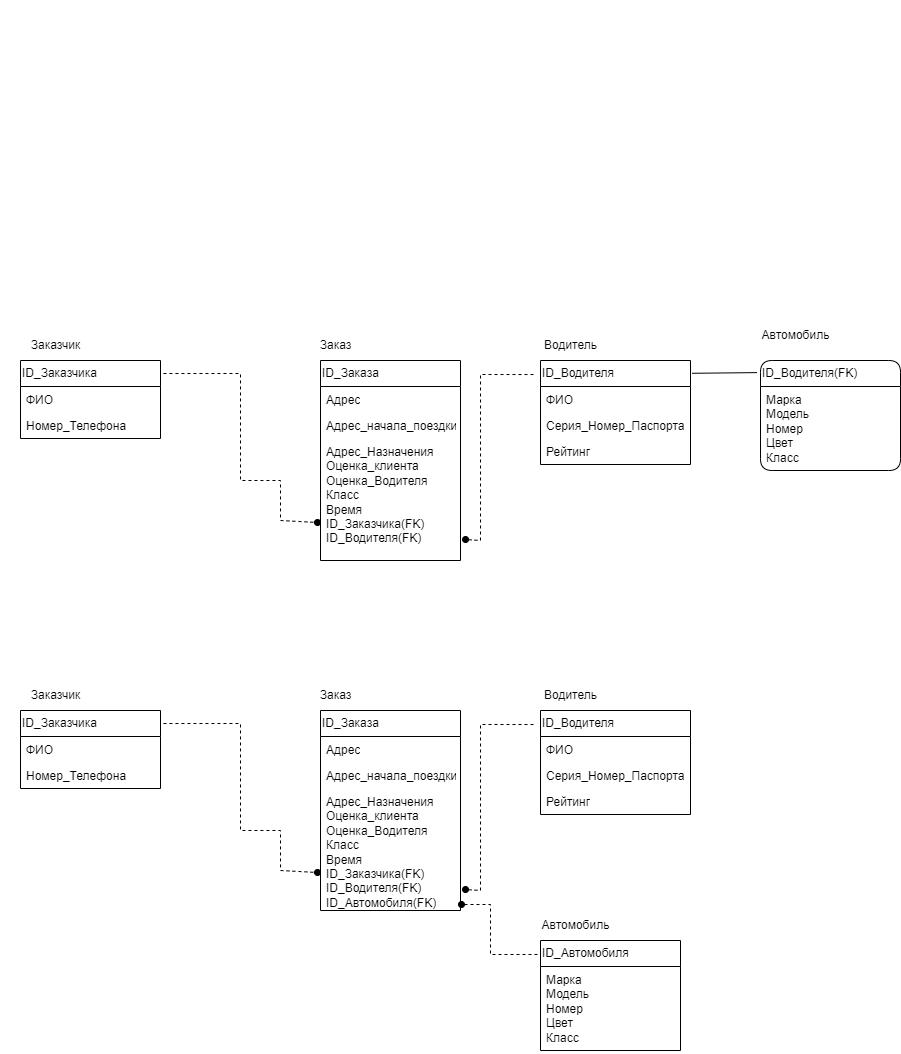

The diagram above was exported from draw.io. Its source (the exported page's mxGraphModel, read from the mxfile embedded in the PNG):
<mxGraphModel dx="1434" dy="790" grid="1" gridSize="10" guides="1" tooltips="1" connect="1" arrows="1" fold="1" page="1" pageScale="1" pageWidth="827" pageHeight="1169" math="0" shadow="0">
  <root>
    <mxCell id="0" />
    <mxCell id="1" parent="0" />
    <mxCell id="vuo7pw52JROvBvj-q8P--22" value="Заказчик" style="text;html=1;align=center;verticalAlign=middle;resizable=0;points=[];autosize=1;strokeColor=none;fillColor=none;" parent="1" vertex="1">
      <mxGeometry x="20" y="330" width="70" height="30" as="geometry" />
    </mxCell>
    <mxCell id="vuo7pw52JROvBvj-q8P--23" value="Заказ" style="text;html=1;align=center;verticalAlign=middle;resizable=0;points=[];autosize=1;strokeColor=none;fillColor=none;" parent="1" vertex="1">
      <mxGeometry x="310" y="330" width="50" height="30" as="geometry" />
    </mxCell>
    <mxCell id="vuo7pw52JROvBvj-q8P--24" value="Водитель" style="text;html=1;align=center;verticalAlign=middle;resizable=0;points=[];autosize=1;strokeColor=none;fillColor=none;" parent="1" vertex="1">
      <mxGeometry x="530" y="330" width="80" height="30" as="geometry" />
    </mxCell>
    <mxCell id="vuo7pw52JROvBvj-q8P--25" value="Автомобиль" style="text;html=1;align=center;verticalAlign=middle;resizable=0;points=[];autosize=1;strokeColor=none;fillColor=none;" parent="1" vertex="1">
      <mxGeometry x="750" y="320" width="90" height="30" as="geometry" />
    </mxCell>
    <mxCell id="vuo7pw52JROvBvj-q8P--26" value="ID_Заказчика" style="swimlane;fontStyle=0;childLayout=stackLayout;horizontal=1;startSize=26;fillColor=none;horizontalStack=0;resizeParent=1;resizeParentMax=0;resizeLast=0;collapsible=1;marginBottom=0;whiteSpace=wrap;html=1;align=left;container=1;expand=1;" parent="1" vertex="1">
      <mxGeometry x="20" y="360" width="140" height="78" as="geometry" />
    </mxCell>
    <mxCell id="vuo7pw52JROvBvj-q8P--27" value="ФИО" style="text;strokeColor=none;fillColor=none;align=left;verticalAlign=top;spacingLeft=4;spacingRight=4;overflow=hidden;rotatable=0;points=[[0,0.5],[1,0.5]];portConstraint=eastwest;whiteSpace=wrap;html=1;" parent="vuo7pw52JROvBvj-q8P--26" vertex="1">
      <mxGeometry y="26" width="140" height="26" as="geometry" />
    </mxCell>
    <mxCell id="vuo7pw52JROvBvj-q8P--28" value="Номер_Телефона" style="text;strokeColor=none;fillColor=none;align=left;verticalAlign=top;spacingLeft=4;spacingRight=4;overflow=hidden;rotatable=0;points=[[0,0.5],[1,0.5]];portConstraint=eastwest;whiteSpace=wrap;html=1;" parent="vuo7pw52JROvBvj-q8P--26" vertex="1">
      <mxGeometry y="52" width="140" height="26" as="geometry" />
    </mxCell>
    <mxCell id="vuo7pw52JROvBvj-q8P--30" value="ID_Водителя" style="swimlane;fontStyle=0;childLayout=stackLayout;horizontal=1;startSize=26;fillColor=none;horizontalStack=0;resizeParent=1;resizeParentMax=0;resizeLast=0;collapsible=1;marginBottom=0;whiteSpace=wrap;html=1;align=left;" parent="1" vertex="1">
      <mxGeometry x="540" y="360" width="150" height="104" as="geometry" />
    </mxCell>
    <mxCell id="vuo7pw52JROvBvj-q8P--31" value="ФИО" style="text;strokeColor=none;fillColor=none;align=left;verticalAlign=top;spacingLeft=4;spacingRight=4;overflow=hidden;rotatable=0;points=[[0,0.5],[1,0.5]];portConstraint=eastwest;whiteSpace=wrap;html=1;" parent="vuo7pw52JROvBvj-q8P--30" vertex="1">
      <mxGeometry y="26" width="150" height="26" as="geometry" />
    </mxCell>
    <mxCell id="vuo7pw52JROvBvj-q8P--32" value="Серия_Номер_Паспорта" style="text;strokeColor=none;fillColor=none;align=left;verticalAlign=top;spacingLeft=4;spacingRight=4;overflow=hidden;rotatable=0;points=[[0,0.5],[1,0.5]];portConstraint=eastwest;whiteSpace=wrap;html=1;" parent="vuo7pw52JROvBvj-q8P--30" vertex="1">
      <mxGeometry y="52" width="150" height="26" as="geometry" />
    </mxCell>
    <mxCell id="vuo7pw52JROvBvj-q8P--33" value="Рейтинг" style="text;strokeColor=none;fillColor=none;align=left;verticalAlign=top;spacingLeft=4;spacingRight=4;overflow=hidden;rotatable=0;points=[[0,0.5],[1,0.5]];portConstraint=eastwest;whiteSpace=wrap;html=1;" parent="vuo7pw52JROvBvj-q8P--30" vertex="1">
      <mxGeometry y="78" width="150" height="26" as="geometry" />
    </mxCell>
    <mxCell id="vuo7pw52JROvBvj-q8P--34" value="ID_Водителя(FK)" style="swimlane;fontStyle=0;childLayout=stackLayout;horizontal=1;startSize=26;fillColor=none;horizontalStack=0;resizeParent=1;resizeParentMax=0;resizeLast=0;collapsible=1;marginBottom=0;whiteSpace=wrap;html=1;align=left;rounded=1;" parent="1" vertex="1">
      <mxGeometry x="760" y="360" width="140" height="110" as="geometry" />
    </mxCell>
    <mxCell id="vuo7pw52JROvBvj-q8P--35" value="Марка&lt;br&gt;Модель&lt;br&gt;Номер&lt;br&gt;Цвет&lt;br&gt;Класс" style="text;strokeColor=none;fillColor=none;align=left;verticalAlign=top;spacingLeft=4;spacingRight=4;overflow=hidden;rotatable=0;points=[[0,0.5],[1,0.5]];portConstraint=eastwest;whiteSpace=wrap;html=1;" parent="vuo7pw52JROvBvj-q8P--34" vertex="1">
      <mxGeometry y="26" width="140" height="84" as="geometry" />
    </mxCell>
    <mxCell id="vuo7pw52JROvBvj-q8P--38" value="ID_Заказа" style="swimlane;fontStyle=0;childLayout=stackLayout;horizontal=1;startSize=26;fillColor=none;horizontalStack=0;resizeParent=1;resizeParentMax=0;resizeLast=0;collapsible=1;marginBottom=0;whiteSpace=wrap;html=1;align=left;" parent="1" vertex="1">
      <mxGeometry x="320" y="360" width="140" height="200" as="geometry" />
    </mxCell>
    <mxCell id="vuo7pw52JROvBvj-q8P--39" value="Адрес" style="text;strokeColor=none;fillColor=none;align=left;verticalAlign=top;spacingLeft=4;spacingRight=4;overflow=hidden;rotatable=0;points=[[0,0.5],[1,0.5]];portConstraint=eastwest;whiteSpace=wrap;html=1;" parent="vuo7pw52JROvBvj-q8P--38" vertex="1">
      <mxGeometry y="26" width="140" height="26" as="geometry" />
    </mxCell>
    <mxCell id="vuo7pw52JROvBvj-q8P--40" value="Адрес_начала_поездки" style="text;strokeColor=none;fillColor=none;align=left;verticalAlign=top;spacingLeft=4;spacingRight=4;overflow=hidden;rotatable=0;points=[[0,0.5],[1,0.5]];portConstraint=eastwest;whiteSpace=wrap;html=1;" parent="vuo7pw52JROvBvj-q8P--38" vertex="1">
      <mxGeometry y="52" width="140" height="26" as="geometry" />
    </mxCell>
    <mxCell id="vuo7pw52JROvBvj-q8P--41" value="Адрес_Назначения&lt;br&gt;Оценка_клиента&lt;br&gt;Оценка_Водителя&lt;br&gt;Класс&lt;br&gt;Время&lt;br&gt;ID_Заказчика(FK)&lt;br&gt;ID_Водителя(FK)" style="text;strokeColor=none;fillColor=none;align=left;verticalAlign=top;spacingLeft=4;spacingRight=4;overflow=hidden;rotatable=0;points=[[0,0.5],[1,0.5]];portConstraint=eastwest;whiteSpace=wrap;html=1;" parent="vuo7pw52JROvBvj-q8P--38" vertex="1">
      <mxGeometry y="78" width="140" height="122" as="geometry" />
    </mxCell>
    <mxCell id="vuo7pw52JROvBvj-q8P--47" value="" style="endArrow=oval;html=1;strokeWidth=1;rounded=0;exitX=1.021;exitY=0.167;exitDx=0;exitDy=0;exitPerimeter=0;endFill=1;dashed=1;" parent="1" source="vuo7pw52JROvBvj-q8P--26" edge="1">
      <mxGeometry width="50" height="50" relative="1" as="geometry">
        <mxPoint x="300" y="490" as="sourcePoint" />
        <mxPoint x="317" y="522" as="targetPoint" />
        <Array as="points">
          <mxPoint x="240" y="373" />
          <mxPoint x="240" y="480" />
          <mxPoint x="280" y="480" />
          <mxPoint x="280" y="520" />
        </Array>
      </mxGeometry>
    </mxCell>
    <mxCell id="vuo7pw52JROvBvj-q8P--48" value="" style="endArrow=none;html=1;strokeWidth=1;rounded=0;exitX=1.036;exitY=0.828;exitDx=0;exitDy=0;exitPerimeter=0;entryX=-0.027;entryY=0.135;entryDx=0;entryDy=0;entryPerimeter=0;endFill=0;startArrow=oval;startFill=1;dashed=1;" parent="1" source="vuo7pw52JROvBvj-q8P--41" target="vuo7pw52JROvBvj-q8P--30" edge="1">
      <mxGeometry width="50" height="50" relative="1" as="geometry">
        <mxPoint x="500" y="500" as="sourcePoint" />
        <mxPoint x="550" y="450" as="targetPoint" />
        <Array as="points">
          <mxPoint x="480" y="540" />
          <mxPoint x="480" y="374" />
        </Array>
      </mxGeometry>
    </mxCell>
    <mxCell id="vuo7pw52JROvBvj-q8P--50" value="" style="ellipse;whiteSpace=wrap;html=1;aspect=fixed;" parent="1" vertex="1">
      <mxGeometry height="20" as="geometry" />
    </mxCell>
    <mxCell id="vuo7pw52JROvBvj-q8P--51" value="" style="endArrow=none;html=1;rounded=0;exitX=1.011;exitY=0.123;exitDx=0;exitDy=0;exitPerimeter=0;entryX=-0.025;entryY=0.11;entryDx=0;entryDy=0;entryPerimeter=0;" parent="1" source="vuo7pw52JROvBvj-q8P--30" target="vuo7pw52JROvBvj-q8P--34" edge="1">
      <mxGeometry width="50" height="50" relative="1" as="geometry">
        <mxPoint x="630" y="440" as="sourcePoint" />
        <mxPoint x="680" y="390" as="targetPoint" />
      </mxGeometry>
    </mxCell>
    <mxCell id="ySAm-NTTlKIJpvanPiLb-1" value="Заказчик" style="text;html=1;align=center;verticalAlign=middle;resizable=0;points=[];autosize=1;strokeColor=none;fillColor=none;" parent="1" vertex="1">
      <mxGeometry x="20" y="680" width="70" height="30" as="geometry" />
    </mxCell>
    <mxCell id="ySAm-NTTlKIJpvanPiLb-2" value="Заказ" style="text;html=1;align=center;verticalAlign=middle;resizable=0;points=[];autosize=1;strokeColor=none;fillColor=none;" parent="1" vertex="1">
      <mxGeometry x="310" y="680" width="50" height="30" as="geometry" />
    </mxCell>
    <mxCell id="ySAm-NTTlKIJpvanPiLb-3" value="Водитель" style="text;html=1;align=center;verticalAlign=middle;resizable=0;points=[];autosize=1;strokeColor=none;fillColor=none;" parent="1" vertex="1">
      <mxGeometry x="530" y="680" width="80" height="30" as="geometry" />
    </mxCell>
    <mxCell id="ySAm-NTTlKIJpvanPiLb-4" value="Автомобиль" style="text;html=1;align=center;verticalAlign=middle;resizable=0;points=[];autosize=1;strokeColor=none;fillColor=none;" parent="1" vertex="1">
      <mxGeometry x="530" y="910" width="90" height="30" as="geometry" />
    </mxCell>
    <mxCell id="ySAm-NTTlKIJpvanPiLb-5" value="ID_Заказчика" style="swimlane;fontStyle=0;childLayout=stackLayout;horizontal=1;startSize=26;fillColor=none;horizontalStack=0;resizeParent=1;resizeParentMax=0;resizeLast=0;collapsible=1;marginBottom=0;whiteSpace=wrap;html=1;align=left;" parent="1" vertex="1">
      <mxGeometry x="20" y="710" width="140" height="78" as="geometry" />
    </mxCell>
    <mxCell id="ySAm-NTTlKIJpvanPiLb-6" value="ФИО" style="text;strokeColor=none;fillColor=none;align=left;verticalAlign=top;spacingLeft=4;spacingRight=4;overflow=hidden;rotatable=0;points=[[0,0.5],[1,0.5]];portConstraint=eastwest;whiteSpace=wrap;html=1;" parent="ySAm-NTTlKIJpvanPiLb-5" vertex="1">
      <mxGeometry y="26" width="140" height="26" as="geometry" />
    </mxCell>
    <mxCell id="ySAm-NTTlKIJpvanPiLb-7" value="Номер_Телефона" style="text;strokeColor=none;fillColor=none;align=left;verticalAlign=top;spacingLeft=4;spacingRight=4;overflow=hidden;rotatable=0;points=[[0,0.5],[1,0.5]];portConstraint=eastwest;whiteSpace=wrap;html=1;" parent="ySAm-NTTlKIJpvanPiLb-5" vertex="1">
      <mxGeometry y="52" width="140" height="26" as="geometry" />
    </mxCell>
    <mxCell id="ySAm-NTTlKIJpvanPiLb-8" value="ID_Водителя" style="swimlane;fontStyle=0;childLayout=stackLayout;horizontal=1;startSize=26;fillColor=none;horizontalStack=0;resizeParent=1;resizeParentMax=0;resizeLast=0;collapsible=1;marginBottom=0;whiteSpace=wrap;html=1;align=left;" parent="1" vertex="1">
      <mxGeometry x="540" y="710" width="150" height="104" as="geometry" />
    </mxCell>
    <mxCell id="ySAm-NTTlKIJpvanPiLb-9" value="ФИО" style="text;strokeColor=none;fillColor=none;align=left;verticalAlign=top;spacingLeft=4;spacingRight=4;overflow=hidden;rotatable=0;points=[[0,0.5],[1,0.5]];portConstraint=eastwest;whiteSpace=wrap;html=1;" parent="ySAm-NTTlKIJpvanPiLb-8" vertex="1">
      <mxGeometry y="26" width="150" height="26" as="geometry" />
    </mxCell>
    <mxCell id="ySAm-NTTlKIJpvanPiLb-10" value="Серия_Номер_Паспорта" style="text;strokeColor=none;fillColor=none;align=left;verticalAlign=top;spacingLeft=4;spacingRight=4;overflow=hidden;rotatable=0;points=[[0,0.5],[1,0.5]];portConstraint=eastwest;whiteSpace=wrap;html=1;" parent="ySAm-NTTlKIJpvanPiLb-8" vertex="1">
      <mxGeometry y="52" width="150" height="26" as="geometry" />
    </mxCell>
    <mxCell id="ySAm-NTTlKIJpvanPiLb-11" value="Рейтинг" style="text;strokeColor=none;fillColor=none;align=left;verticalAlign=top;spacingLeft=4;spacingRight=4;overflow=hidden;rotatable=0;points=[[0,0.5],[1,0.5]];portConstraint=eastwest;whiteSpace=wrap;html=1;" parent="ySAm-NTTlKIJpvanPiLb-8" vertex="1">
      <mxGeometry y="78" width="150" height="26" as="geometry" />
    </mxCell>
    <mxCell id="ySAm-NTTlKIJpvanPiLb-12" value="ID_Автомобиля" style="swimlane;fontStyle=0;childLayout=stackLayout;horizontal=1;startSize=26;fillColor=none;horizontalStack=0;resizeParent=1;resizeParentMax=0;resizeLast=0;collapsible=1;marginBottom=0;whiteSpace=wrap;html=1;align=left;" parent="1" vertex="1">
      <mxGeometry x="540" y="940" width="140" height="110" as="geometry" />
    </mxCell>
    <mxCell id="ySAm-NTTlKIJpvanPiLb-13" value="Марка&lt;br&gt;Модель&lt;br&gt;Номер&lt;br&gt;Цвет&lt;br&gt;Класс" style="text;strokeColor=none;fillColor=none;align=left;verticalAlign=top;spacingLeft=4;spacingRight=4;overflow=hidden;rotatable=0;points=[[0,0.5],[1,0.5]];portConstraint=eastwest;whiteSpace=wrap;html=1;" parent="ySAm-NTTlKIJpvanPiLb-12" vertex="1">
      <mxGeometry y="26" width="140" height="84" as="geometry" />
    </mxCell>
    <mxCell id="ySAm-NTTlKIJpvanPiLb-14" value="ID_Заказа" style="swimlane;fontStyle=0;childLayout=stackLayout;horizontal=1;startSize=26;fillColor=none;horizontalStack=0;resizeParent=1;resizeParentMax=0;resizeLast=0;collapsible=1;marginBottom=0;whiteSpace=wrap;html=1;align=left;" parent="1" vertex="1">
      <mxGeometry x="320" y="710" width="140" height="200" as="geometry" />
    </mxCell>
    <mxCell id="ySAm-NTTlKIJpvanPiLb-15" value="Адрес" style="text;strokeColor=none;fillColor=none;align=left;verticalAlign=top;spacingLeft=4;spacingRight=4;overflow=hidden;rotatable=0;points=[[0,0.5],[1,0.5]];portConstraint=eastwest;whiteSpace=wrap;html=1;" parent="ySAm-NTTlKIJpvanPiLb-14" vertex="1">
      <mxGeometry y="26" width="140" height="26" as="geometry" />
    </mxCell>
    <mxCell id="ySAm-NTTlKIJpvanPiLb-16" value="Адрес_начала_поездки" style="text;strokeColor=none;fillColor=none;align=left;verticalAlign=top;spacingLeft=4;spacingRight=4;overflow=hidden;rotatable=0;points=[[0,0.5],[1,0.5]];portConstraint=eastwest;whiteSpace=wrap;html=1;" parent="ySAm-NTTlKIJpvanPiLb-14" vertex="1">
      <mxGeometry y="52" width="140" height="26" as="geometry" />
    </mxCell>
    <mxCell id="ySAm-NTTlKIJpvanPiLb-17" value="Адрес_Назначения&lt;br&gt;Оценка_клиента&lt;br&gt;Оценка_Водителя&lt;br&gt;Класс&lt;br&gt;Время&lt;br&gt;ID_Заказчика(FK)&lt;br&gt;ID_Водителя(FK)&lt;br&gt;ID_Автомобиля(FK)" style="text;strokeColor=none;fillColor=none;align=left;verticalAlign=top;spacingLeft=4;spacingRight=4;overflow=hidden;rotatable=0;points=[[0,0.5],[1,0.5]];portConstraint=eastwest;whiteSpace=wrap;html=1;" parent="ySAm-NTTlKIJpvanPiLb-14" vertex="1">
      <mxGeometry y="78" width="140" height="122" as="geometry" />
    </mxCell>
    <mxCell id="ySAm-NTTlKIJpvanPiLb-18" value="" style="endArrow=oval;html=1;strokeWidth=1;rounded=0;exitX=1.021;exitY=0.167;exitDx=0;exitDy=0;exitPerimeter=0;endFill=1;dashed=1;" parent="1" source="ySAm-NTTlKIJpvanPiLb-5" edge="1">
      <mxGeometry width="50" height="50" relative="1" as="geometry">
        <mxPoint x="300" y="840" as="sourcePoint" />
        <mxPoint x="317" y="872" as="targetPoint" />
        <Array as="points">
          <mxPoint x="240" y="723" />
          <mxPoint x="240" y="830" />
          <mxPoint x="280" y="830" />
          <mxPoint x="280" y="870" />
        </Array>
      </mxGeometry>
    </mxCell>
    <mxCell id="ySAm-NTTlKIJpvanPiLb-19" value="" style="endArrow=none;html=1;strokeWidth=1;rounded=0;exitX=1.036;exitY=0.828;exitDx=0;exitDy=0;exitPerimeter=0;entryX=-0.027;entryY=0.135;entryDx=0;entryDy=0;entryPerimeter=0;endFill=0;startArrow=oval;startFill=1;dashed=1;" parent="1" source="ySAm-NTTlKIJpvanPiLb-17" target="ySAm-NTTlKIJpvanPiLb-8" edge="1">
      <mxGeometry width="50" height="50" relative="1" as="geometry">
        <mxPoint x="500" y="850" as="sourcePoint" />
        <mxPoint x="550" y="800" as="targetPoint" />
        <Array as="points">
          <mxPoint x="480" y="890" />
          <mxPoint x="480" y="724" />
        </Array>
      </mxGeometry>
    </mxCell>
    <mxCell id="ySAm-NTTlKIJpvanPiLb-21" value="" style="endArrow=none;html=1;rounded=0;entryX=-0.021;entryY=0.127;entryDx=0;entryDy=0;entryPerimeter=0;dashed=1;startArrow=oval;startFill=1;endFill=0;" parent="1" target="ySAm-NTTlKIJpvanPiLb-12" edge="1">
      <mxGeometry width="50" height="50" relative="1" as="geometry">
        <mxPoint x="461" y="904" as="sourcePoint" />
        <mxPoint x="470" y="730" as="targetPoint" />
        <Array as="points">
          <mxPoint x="490" y="904" />
          <mxPoint x="490" y="954" />
        </Array>
      </mxGeometry>
    </mxCell>
  </root>
</mxGraphModel>